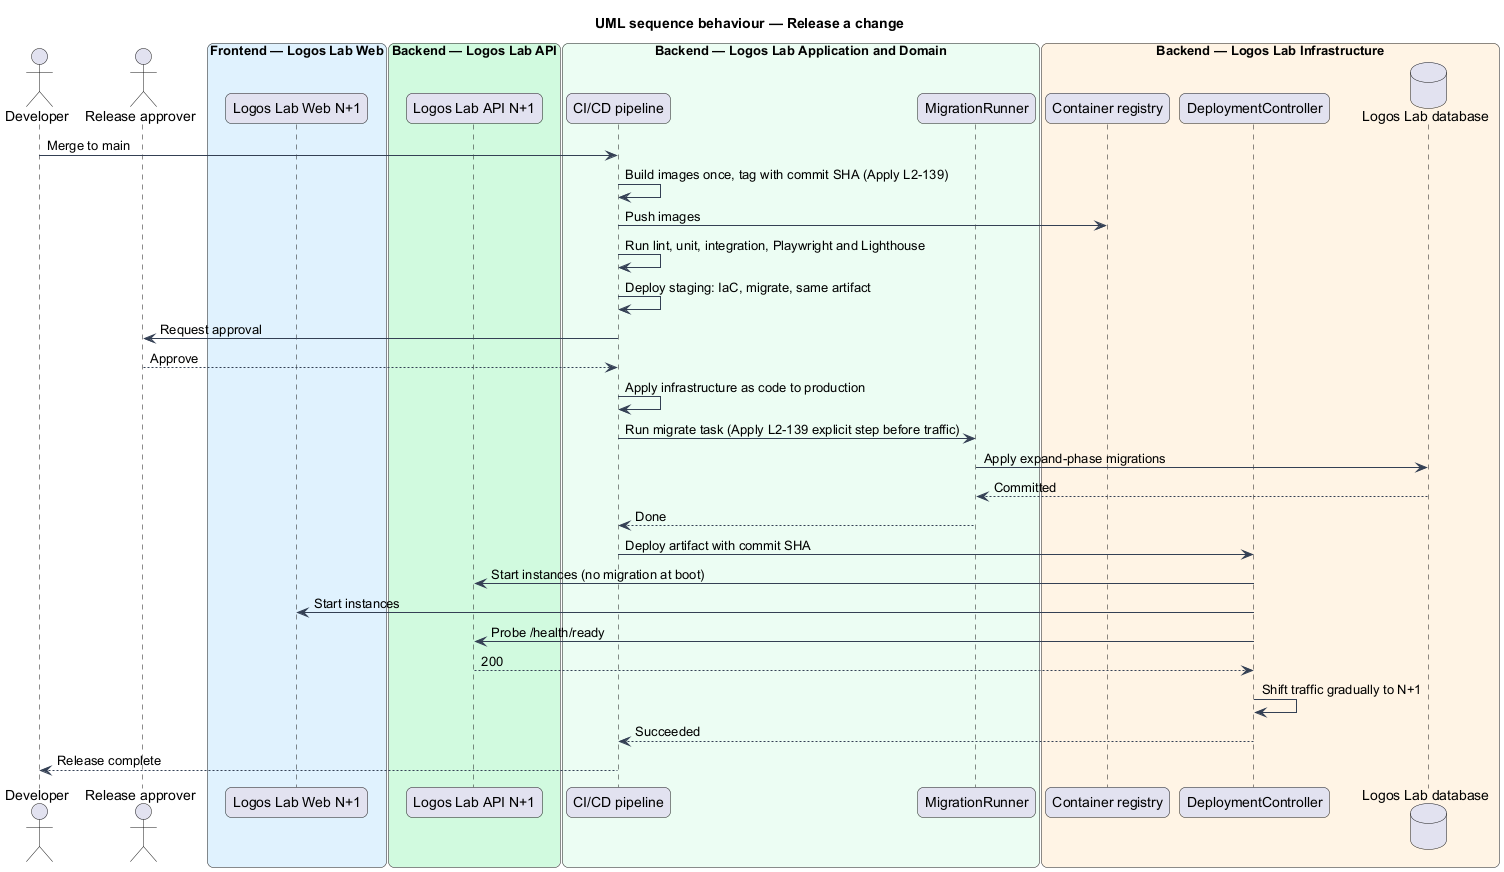

The diagram above was rendered by PlantUML. Its source (embedded in the PNG):
@startuml
title UML sequence behaviour — Release a change
skinparam backgroundColor #FFFFFF
skinparam shadowing false
skinparam roundcorner 12
skinparam defaultFontName Arial
skinparam ArrowColor #344054
skinparam rectangle {
  BorderColor #344054
  FontColor #101828
}
skinparam package {
  BorderColor #667085
  FontColor #101828
  BackgroundColor #F9FAFB
}
actor "Developer" as actor
actor "Release approver" as approver
box "Frontend — Logos Lab Web" #E0F2FE
  participant "Logos Lab Web N+1" as web
end box
box "Backend — Logos Lab API" #D1FADF
  participant "Logos Lab API N+1" as api
end box
box "Backend — Logos Lab Application and Domain" #ECFDF3
  participant "CI/CD pipeline" as ci
  participant "MigrationRunner" as migrator
end box
box "Backend — Logos Lab Infrastructure" #FFF4E5
  participant "Container registry" as ecr
  participant "DeploymentController" as controller
  database "Logos Lab database" as db
end box
actor -> ci : Merge to main
ci -> ci : Build images once, tag with commit SHA (Apply L2-139)
ci -> ecr : Push images
ci -> ci : Run lint, unit, integration, Playwright and Lighthouse
ci -> ci : Deploy staging: IaC, migrate, same artifact
ci -> approver : Request approval
approver --> ci : Approve
ci -> ci : Apply infrastructure as code to production
ci -> migrator : Run migrate task (Apply L2-139 explicit step before traffic)
migrator -> db : Apply expand-phase migrations
db --> migrator : Committed
migrator --> ci : Done
ci -> controller : Deploy artifact with commit SHA
controller -> api : Start instances (no migration at boot)
controller -> web : Start instances
controller -> api : Probe /health/ready
api --> controller : 200
controller -> controller : Shift traffic gradually to N+1
controller --> ci : Succeeded
ci --> actor : Release complete
@enduml